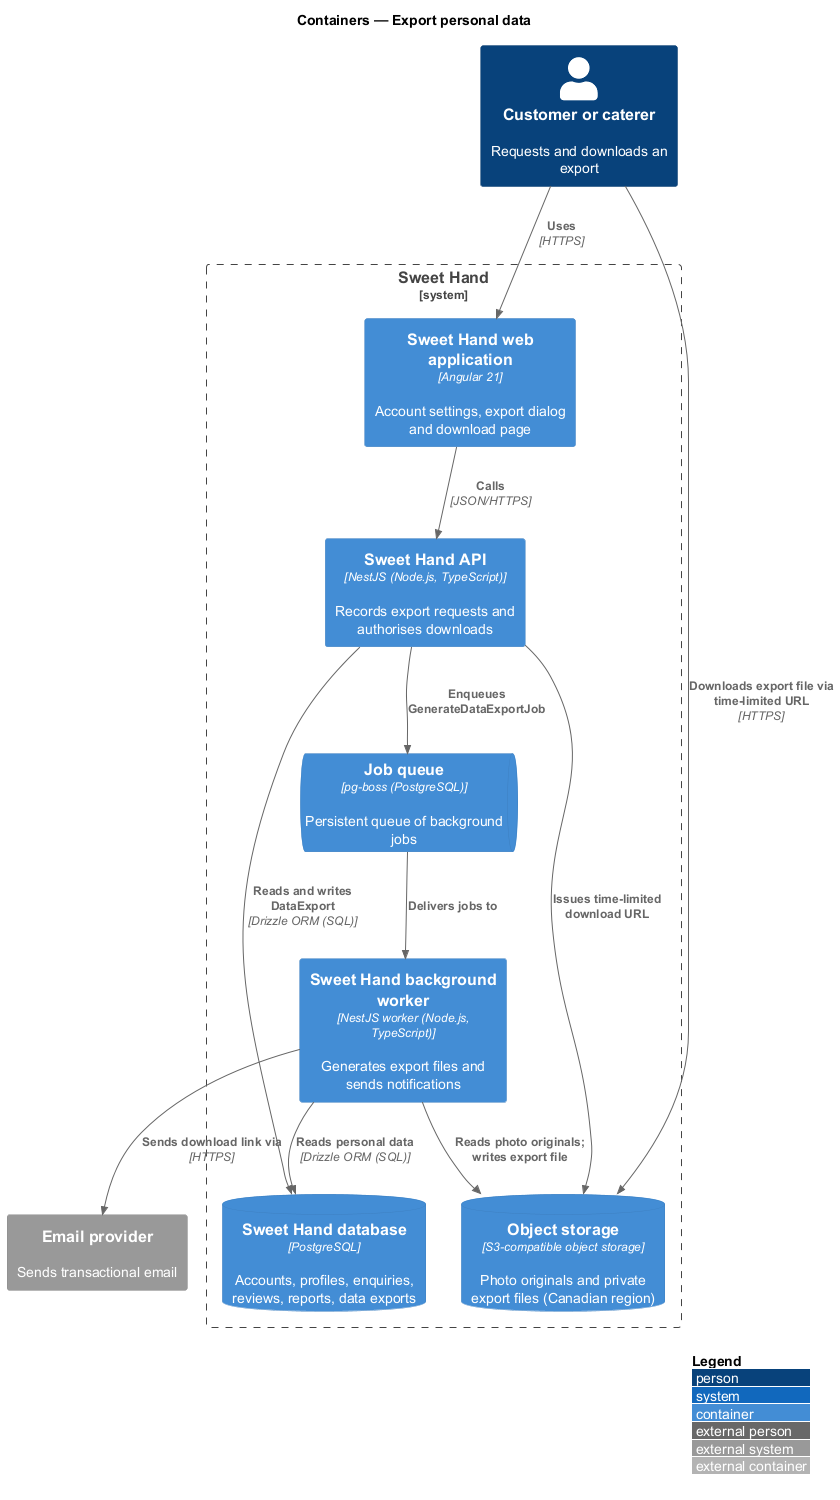

The diagram above was rendered by PlantUML. Its source (embedded in the PNG):
@startuml
!include <C4/C4_Container>
LAYOUT_WITH_LEGEND()
title Containers — Export personal data

Person(user, "Customer or caterer", "Requests and downloads an export")
System_Ext(email, "Email provider", "Sends transactional email")
System_Boundary(sweethand, "Sweet Hand") {
  Container(web, "Sweet Hand web application", "Angular 21", "Account settings, export dialog and download page")
  Container(api, "Sweet Hand API", "NestJS (Node.js, TypeScript)", "Records export requests and authorises downloads")
  ContainerQueue(queue, "Job queue", "pg-boss (PostgreSQL)", "Persistent queue of background jobs")
  Container(worker, "Sweet Hand background worker", "NestJS worker (Node.js, TypeScript)", "Generates export files and sends notifications")
  ContainerDb(db, "Sweet Hand database", "PostgreSQL", "Accounts, profiles, enquiries, reviews, reports, data exports")
  ContainerDb(storage, "Object storage", "S3-compatible object storage", "Photo originals and private export files (Canadian region)")
}

Rel(user, web, "Uses", "HTTPS")
Rel(web, api, "Calls", "JSON/HTTPS")
Rel(api, db, "Reads and writes DataExport", "Drizzle ORM (SQL)")
Rel(api, queue, "Enqueues GenerateDataExportJob")
Rel(api, storage, "Issues time-limited download URL")
Rel(queue, worker, "Delivers jobs to")
Rel(worker, db, "Reads personal data", "Drizzle ORM (SQL)")
Rel(worker, storage, "Reads photo originals; writes export file")
Rel(worker, email, "Sends download link via", "HTTPS")
Rel(user, storage, "Downloads export file via time-limited URL", "HTTPS")
@enduml